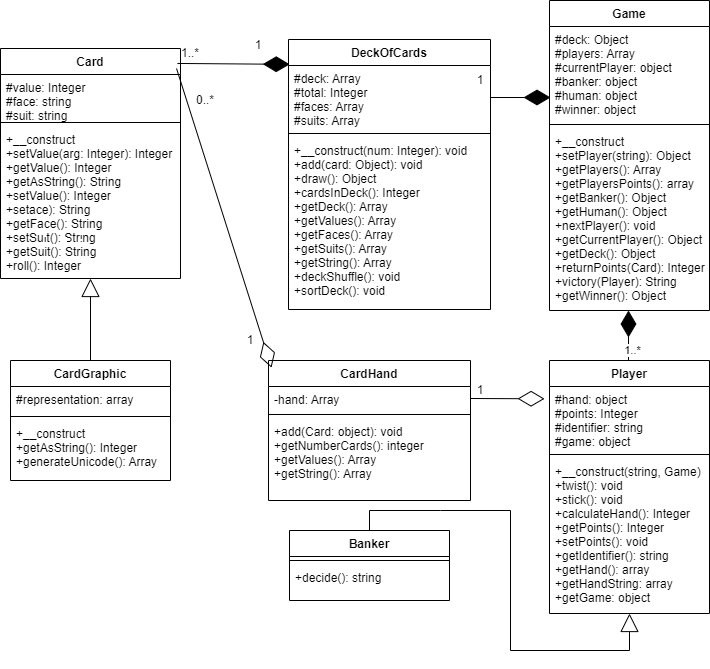

The diagram above was exported from draw.io. Its source (the exported page's mxGraphModel, read from the mxfile embedded in the PNG):
<mxGraphModel dx="1434" dy="836" grid="1" gridSize="10" guides="1" tooltips="1" connect="1" arrows="1" fold="1" page="1" pageScale="1" pageWidth="827" pageHeight="1169" math="0" shadow="0">
  <root>
    <mxCell id="WIyWlLk6GJQsqaUBKTNV-0" />
    <mxCell id="WIyWlLk6GJQsqaUBKTNV-1" parent="WIyWlLk6GJQsqaUBKTNV-0" />
    <mxCell id="zkfFHV4jXpPFQw0GAbJ--0" value="Card" style="swimlane;fontStyle=1;align=center;verticalAlign=top;childLayout=stackLayout;horizontal=1;startSize=26;horizontalStack=0;resizeParent=1;resizeLast=0;collapsible=1;marginBottom=0;rounded=0;shadow=0;strokeWidth=1;" parent="WIyWlLk6GJQsqaUBKTNV-1" vertex="1">
      <mxGeometry x="240" y="128" width="180" height="230" as="geometry">
        <mxRectangle x="230" y="140" width="160" height="26" as="alternateBounds" />
      </mxGeometry>
    </mxCell>
    <mxCell id="zkfFHV4jXpPFQw0GAbJ--1" value="#value: Integer&#10;#face: string&#10;#suit: string" style="text;align=left;verticalAlign=top;spacingLeft=4;spacingRight=4;overflow=hidden;rotatable=0;points=[[0,0.5],[1,0.5]];portConstraint=eastwest;" parent="zkfFHV4jXpPFQw0GAbJ--0" vertex="1">
      <mxGeometry y="26" width="180" height="44" as="geometry" />
    </mxCell>
    <mxCell id="zkfFHV4jXpPFQw0GAbJ--4" value="" style="line;html=1;strokeWidth=1;align=left;verticalAlign=middle;spacingTop=-1;spacingLeft=3;spacingRight=3;rotatable=0;labelPosition=right;points=[];portConstraint=eastwest;" parent="zkfFHV4jXpPFQw0GAbJ--0" vertex="1">
      <mxGeometry y="70" width="180" height="8" as="geometry" />
    </mxCell>
    <mxCell id="zkfFHV4jXpPFQw0GAbJ--5" value="+__construct&#10;+setValue(arg: Integer): Integer&#10;+getValue(): Integer&#10;+getAsString(): String&#10;+setValue(): Integer&#10;+setace): String&#10;+getFace(): String&#10;+setSuit(): String&#10;+getSuit(): String&#10;+roll(): Integer&#10;&#10;" style="text;align=left;verticalAlign=top;spacingLeft=4;spacingRight=4;overflow=hidden;rotatable=0;points=[[0,0.5],[1,0.5]];portConstraint=eastwest;" parent="zkfFHV4jXpPFQw0GAbJ--0" vertex="1">
      <mxGeometry y="78" width="180" height="152" as="geometry" />
    </mxCell>
    <mxCell id="zkfFHV4jXpPFQw0GAbJ--6" value="CardGraphic" style="swimlane;fontStyle=1;align=center;verticalAlign=top;childLayout=stackLayout;horizontal=1;startSize=26;horizontalStack=0;resizeParent=1;resizeLast=0;collapsible=1;marginBottom=0;rounded=0;shadow=0;strokeWidth=1;" parent="WIyWlLk6GJQsqaUBKTNV-1" vertex="1">
      <mxGeometry x="250" y="440" width="160" height="120" as="geometry">
        <mxRectangle x="130" y="380" width="160" height="26" as="alternateBounds" />
      </mxGeometry>
    </mxCell>
    <mxCell id="zkfFHV4jXpPFQw0GAbJ--7" value="#representation: array" style="text;align=left;verticalAlign=top;spacingLeft=4;spacingRight=4;overflow=hidden;rotatable=0;points=[[0,0.5],[1,0.5]];portConstraint=eastwest;" parent="zkfFHV4jXpPFQw0GAbJ--6" vertex="1">
      <mxGeometry y="26" width="160" height="26" as="geometry" />
    </mxCell>
    <mxCell id="zkfFHV4jXpPFQw0GAbJ--9" value="" style="line;html=1;strokeWidth=1;align=left;verticalAlign=middle;spacingTop=-1;spacingLeft=3;spacingRight=3;rotatable=0;labelPosition=right;points=[];portConstraint=eastwest;" parent="zkfFHV4jXpPFQw0GAbJ--6" vertex="1">
      <mxGeometry y="52" width="160" height="8" as="geometry" />
    </mxCell>
    <mxCell id="zkfFHV4jXpPFQw0GAbJ--11" value="+__construct&#10;+getAsString(): Integer&#10;+generateUnicode(): Array&#10;&#10;" style="text;align=left;verticalAlign=top;spacingLeft=4;spacingRight=4;overflow=hidden;rotatable=0;points=[[0,0.5],[1,0.5]];portConstraint=eastwest;" parent="zkfFHV4jXpPFQw0GAbJ--6" vertex="1">
      <mxGeometry y="60" width="160" height="60" as="geometry" />
    </mxCell>
    <mxCell id="zkfFHV4jXpPFQw0GAbJ--17" value="DeckOfCards" style="swimlane;fontStyle=1;align=center;verticalAlign=top;childLayout=stackLayout;horizontal=1;startSize=26;horizontalStack=0;resizeParent=1;resizeLast=0;collapsible=1;marginBottom=0;rounded=0;shadow=0;strokeWidth=1;" parent="WIyWlLk6GJQsqaUBKTNV-1" vertex="1">
      <mxGeometry x="528" y="119" width="202" height="270" as="geometry">
        <mxRectangle x="550" y="140" width="160" height="26" as="alternateBounds" />
      </mxGeometry>
    </mxCell>
    <mxCell id="zkfFHV4jXpPFQw0GAbJ--18" value="#deck: Array&#10;#total: Integer&#10;#faces: Array&#10;#suits: Array" style="text;align=left;verticalAlign=top;spacingLeft=4;spacingRight=4;overflow=hidden;rotatable=0;points=[[0,0.5],[1,0.5]];portConstraint=eastwest;" parent="zkfFHV4jXpPFQw0GAbJ--17" vertex="1">
      <mxGeometry y="26" width="202" height="64" as="geometry" />
    </mxCell>
    <mxCell id="zkfFHV4jXpPFQw0GAbJ--23" value="" style="line;html=1;strokeWidth=1;align=left;verticalAlign=middle;spacingTop=-1;spacingLeft=3;spacingRight=3;rotatable=0;labelPosition=right;points=[];portConstraint=eastwest;" parent="zkfFHV4jXpPFQw0GAbJ--17" vertex="1">
      <mxGeometry y="90" width="202" height="8" as="geometry" />
    </mxCell>
    <mxCell id="zkfFHV4jXpPFQw0GAbJ--24" value="+__construct(num: Integer): void&#10;+add(card: Object): void&#10;+draw(): Object&#10;+cardsInDeck(): Integer&#10;+getDeck(): Array&#10;+getValues(): Array&#10;+getFaces(): Array&#10;+getSuits(): Array&#10;+getString(): Array&#10;+deckShuffle(): void&#10;+sortDeck(): void&#10;&#10;" style="text;align=left;verticalAlign=top;spacingLeft=4;spacingRight=4;overflow=hidden;rotatable=0;points=[[0,0.5],[1,0.5]];portConstraint=eastwest;" parent="zkfFHV4jXpPFQw0GAbJ--17" vertex="1">
      <mxGeometry y="98" width="202" height="172" as="geometry" />
    </mxCell>
    <mxCell id="tFj_XwDELlFV-wOMltlc-0" value="CardHand" style="swimlane;fontStyle=1;align=center;verticalAlign=top;childLayout=stackLayout;horizontal=1;startSize=26;horizontalStack=0;resizeParent=1;resizeLast=0;collapsible=1;marginBottom=0;rounded=0;shadow=0;strokeWidth=1;" parent="WIyWlLk6GJQsqaUBKTNV-1" vertex="1">
      <mxGeometry x="508" y="440" width="202" height="140" as="geometry">
        <mxRectangle x="550" y="140" width="160" height="26" as="alternateBounds" />
      </mxGeometry>
    </mxCell>
    <mxCell id="tFj_XwDELlFV-wOMltlc-1" value="-hand: Array&#10;" style="text;align=left;verticalAlign=top;spacingLeft=4;spacingRight=4;overflow=hidden;rotatable=0;points=[[0,0.5],[1,0.5]];portConstraint=eastwest;" parent="tFj_XwDELlFV-wOMltlc-0" vertex="1">
      <mxGeometry y="26" width="202" height="24" as="geometry" />
    </mxCell>
    <mxCell id="tFj_XwDELlFV-wOMltlc-6" value="" style="line;html=1;strokeWidth=1;align=left;verticalAlign=middle;spacingTop=-1;spacingLeft=3;spacingRight=3;rotatable=0;labelPosition=right;points=[];portConstraint=eastwest;" parent="tFj_XwDELlFV-wOMltlc-0" vertex="1">
      <mxGeometry y="50" width="202" height="8" as="geometry" />
    </mxCell>
    <mxCell id="tFj_XwDELlFV-wOMltlc-7" value="+add(Card: object): void&#10;+getNumberCards(): integer&#10;+getValues(): Array&#10;+getString(): Array" style="text;align=left;verticalAlign=top;spacingLeft=4;spacingRight=4;overflow=hidden;rotatable=0;points=[[0,0.5],[1,0.5]];portConstraint=eastwest;" parent="tFj_XwDELlFV-wOMltlc-0" vertex="1">
      <mxGeometry y="58" width="202" height="70" as="geometry" />
    </mxCell>
    <mxCell id="tFj_XwDELlFV-wOMltlc-12" value="" style="endArrow=block;endSize=16;endFill=0;html=1;rounded=0;exitX=0.5;exitY=0;exitDx=0;exitDy=0;entryX=0.5;entryY=1;entryDx=0;entryDy=0;" parent="WIyWlLk6GJQsqaUBKTNV-1" source="zkfFHV4jXpPFQw0GAbJ--6" target="zkfFHV4jXpPFQw0GAbJ--0" edge="1">
      <mxGeometry width="160" relative="1" as="geometry">
        <mxPoint x="330" y="320" as="sourcePoint" />
        <mxPoint x="490" y="320" as="targetPoint" />
      </mxGeometry>
    </mxCell>
    <mxCell id="tFj_XwDELlFV-wOMltlc-13" value="" style="endArrow=diamondThin;endFill=0;endSize=24;html=1;rounded=0;exitX=0.978;exitY=0.087;exitDx=0;exitDy=0;entryX=0.015;entryY=0.051;entryDx=0;entryDy=0;entryPerimeter=0;exitPerimeter=0;" parent="WIyWlLk6GJQsqaUBKTNV-1" source="zkfFHV4jXpPFQw0GAbJ--0" target="tFj_XwDELlFV-wOMltlc-0" edge="1">
      <mxGeometry x="-0.772" width="160" relative="1" as="geometry">
        <mxPoint x="334" y="184.5" as="sourcePoint" />
        <mxPoint x="494" y="184.5" as="targetPoint" />
        <mxPoint as="offset" />
      </mxGeometry>
    </mxCell>
    <mxCell id="tFj_XwDELlFV-wOMltlc-14" value="" style="endArrow=diamondThin;endFill=1;endSize=24;html=1;rounded=0;exitX=0.983;exitY=0.065;exitDx=0;exitDy=0;exitPerimeter=0;entryX=0.006;entryY=0.092;entryDx=0;entryDy=0;entryPerimeter=0;" parent="WIyWlLk6GJQsqaUBKTNV-1" source="zkfFHV4jXpPFQw0GAbJ--0" target="zkfFHV4jXpPFQw0GAbJ--17" edge="1">
      <mxGeometry width="160" relative="1" as="geometry">
        <mxPoint x="330" y="130" as="sourcePoint" />
        <mxPoint x="490" y="130" as="targetPoint" />
      </mxGeometry>
    </mxCell>
    <mxCell id="tFj_XwDELlFV-wOMltlc-15" value="0..*" style="text;html=1;strokeColor=none;fillColor=none;align=center;verticalAlign=middle;whiteSpace=wrap;rounded=0;" parent="WIyWlLk6GJQsqaUBKTNV-1" vertex="1">
      <mxGeometry x="430" y="170" width="30" height="20" as="geometry" />
    </mxCell>
    <mxCell id="tFj_XwDELlFV-wOMltlc-17" value="1" style="text;html=1;strokeColor=none;fillColor=none;align=center;verticalAlign=middle;whiteSpace=wrap;rounded=0;" parent="WIyWlLk6GJQsqaUBKTNV-1" vertex="1">
      <mxGeometry x="480" y="410" width="20" height="20" as="geometry" />
    </mxCell>
    <mxCell id="tFj_XwDELlFV-wOMltlc-18" value="1..*" style="text;html=1;strokeColor=none;fillColor=none;align=center;verticalAlign=middle;whiteSpace=wrap;rounded=0;" parent="WIyWlLk6GJQsqaUBKTNV-1" vertex="1">
      <mxGeometry x="420" y="118" width="20" height="30" as="geometry" />
    </mxCell>
    <mxCell id="tFj_XwDELlFV-wOMltlc-19" value="1" style="text;html=1;strokeColor=none;fillColor=none;align=center;verticalAlign=middle;whiteSpace=wrap;rounded=0;" parent="WIyWlLk6GJQsqaUBKTNV-1" vertex="1">
      <mxGeometry x="488" y="115" width="20" height="20" as="geometry" />
    </mxCell>
    <mxCell id="Quvr3giv3Ae_M-ephTgG-0" value="Player" style="swimlane;fontStyle=1;align=center;verticalAlign=top;childLayout=stackLayout;horizontal=1;startSize=26;horizontalStack=0;resizeParent=1;resizeLast=0;collapsible=1;marginBottom=0;rounded=0;shadow=0;strokeWidth=1;" parent="WIyWlLk6GJQsqaUBKTNV-1" vertex="1">
      <mxGeometry x="789" y="440" width="160" height="253" as="geometry">
        <mxRectangle x="130" y="380" width="160" height="26" as="alternateBounds" />
      </mxGeometry>
    </mxCell>
    <mxCell id="Quvr3giv3Ae_M-ephTgG-1" value="#hand: object&#10;#points: Integer&#10;#identifier: string&#10;#game: object" style="text;align=left;verticalAlign=top;spacingLeft=4;spacingRight=4;overflow=hidden;rotatable=0;points=[[0,0.5],[1,0.5]];portConstraint=eastwest;" parent="Quvr3giv3Ae_M-ephTgG-0" vertex="1">
      <mxGeometry y="26" width="160" height="64" as="geometry" />
    </mxCell>
    <mxCell id="Quvr3giv3Ae_M-ephTgG-2" value="" style="line;html=1;strokeWidth=1;align=left;verticalAlign=middle;spacingTop=-1;spacingLeft=3;spacingRight=3;rotatable=0;labelPosition=right;points=[];portConstraint=eastwest;" parent="Quvr3giv3Ae_M-ephTgG-0" vertex="1">
      <mxGeometry y="90" width="160" height="8" as="geometry" />
    </mxCell>
    <mxCell id="Quvr3giv3Ae_M-ephTgG-3" value="+__construct(string, Game)&#10;+twist(): void&#10;+stick(): void&#10;+calculateHand(): Integer&#10;+getPoints(): Integer&#10;+setPoints(): void&#10;+getIdentifier(): string&#10;+getHand(): array&#10;+getHandString: array&#10;+getGame: object&#10;" style="text;align=left;verticalAlign=top;spacingLeft=4;spacingRight=4;overflow=hidden;rotatable=0;points=[[0,0.5],[1,0.5]];portConstraint=eastwest;" parent="Quvr3giv3Ae_M-ephTgG-0" vertex="1">
      <mxGeometry y="98" width="160" height="152" as="geometry" />
    </mxCell>
    <mxCell id="Quvr3giv3Ae_M-ephTgG-5" value="Banker" style="swimlane;fontStyle=1;align=center;verticalAlign=top;childLayout=stackLayout;horizontal=1;startSize=26;horizontalStack=0;resizeParent=1;resizeLast=0;collapsible=1;marginBottom=0;rounded=0;shadow=0;strokeWidth=1;" parent="WIyWlLk6GJQsqaUBKTNV-1" vertex="1">
      <mxGeometry x="529" y="610" width="160" height="70" as="geometry">
        <mxRectangle x="130" y="380" width="160" height="26" as="alternateBounds" />
      </mxGeometry>
    </mxCell>
    <mxCell id="Quvr3giv3Ae_M-ephTgG-7" value="" style="line;html=1;strokeWidth=1;align=left;verticalAlign=middle;spacingTop=-1;spacingLeft=3;spacingRight=3;rotatable=0;labelPosition=right;points=[];portConstraint=eastwest;" parent="Quvr3giv3Ae_M-ephTgG-5" vertex="1">
      <mxGeometry y="26" width="160" height="8" as="geometry" />
    </mxCell>
    <mxCell id="Quvr3giv3Ae_M-ephTgG-8" value="+decide(): string&#10;" style="text;align=left;verticalAlign=top;spacingLeft=4;spacingRight=4;overflow=hidden;rotatable=0;points=[[0,0.5],[1,0.5]];portConstraint=eastwest;" parent="Quvr3giv3Ae_M-ephTgG-5" vertex="1">
      <mxGeometry y="34" width="160" height="36" as="geometry" />
    </mxCell>
    <mxCell id="Quvr3giv3Ae_M-ephTgG-13" value="" style="endArrow=diamondThin;endFill=0;endSize=24;html=1;rounded=0;exitX=1;exitY=0.5;exitDx=0;exitDy=0;entryX=-0.031;entryY=0.192;entryDx=0;entryDy=0;entryPerimeter=0;" parent="WIyWlLk6GJQsqaUBKTNV-1" source="tFj_XwDELlFV-wOMltlc-1" target="Quvr3giv3Ae_M-ephTgG-1" edge="1">
      <mxGeometry x="-0.772" width="160" relative="1" as="geometry">
        <mxPoint x="710" y="470" as="sourcePoint" />
        <mxPoint x="805" y="770" as="targetPoint" />
        <mxPoint as="offset" />
      </mxGeometry>
    </mxCell>
    <mxCell id="Quvr3giv3Ae_M-ephTgG-14" value="" style="endArrow=block;endSize=16;endFill=0;html=1;rounded=0;exitX=0.5;exitY=0;exitDx=0;exitDy=0;entryX=0.5;entryY=1;entryDx=0;entryDy=0;" parent="WIyWlLk6GJQsqaUBKTNV-1" source="Quvr3giv3Ae_M-ephTgG-5" target="Quvr3giv3Ae_M-ephTgG-0" edge="1">
      <mxGeometry width="160" relative="1" as="geometry">
        <mxPoint x="869" y="616" as="sourcePoint" />
        <mxPoint x="870" y="650" as="targetPoint" />
        <Array as="points">
          <mxPoint x="609" y="590" />
          <mxPoint x="680" y="590" />
          <mxPoint x="750" y="590" />
          <mxPoint x="750" y="730" />
          <mxPoint x="869" y="730" />
        </Array>
      </mxGeometry>
    </mxCell>
    <mxCell id="Quvr3giv3Ae_M-ephTgG-16" value="Game" style="swimlane;fontStyle=1;align=center;verticalAlign=top;childLayout=stackLayout;horizontal=1;startSize=26;horizontalStack=0;resizeParent=1;resizeLast=0;collapsible=1;marginBottom=0;rounded=0;shadow=0;strokeWidth=1;" parent="WIyWlLk6GJQsqaUBKTNV-1" vertex="1">
      <mxGeometry x="789" y="80" width="160" height="310" as="geometry">
        <mxRectangle x="130" y="380" width="160" height="26" as="alternateBounds" />
      </mxGeometry>
    </mxCell>
    <mxCell id="Quvr3giv3Ae_M-ephTgG-17" value="#deck: Object&#10;#players: Array&#10;#currentPlayer: object&#10;#banker: object&#10;#human: object&#10;#winner: object" style="text;align=left;verticalAlign=top;spacingLeft=4;spacingRight=4;overflow=hidden;rotatable=0;points=[[0,0.5],[1,0.5]];portConstraint=eastwest;" parent="Quvr3giv3Ae_M-ephTgG-16" vertex="1">
      <mxGeometry y="26" width="160" height="94" as="geometry" />
    </mxCell>
    <mxCell id="Quvr3giv3Ae_M-ephTgG-18" value="" style="line;html=1;strokeWidth=1;align=left;verticalAlign=middle;spacingTop=-1;spacingLeft=3;spacingRight=3;rotatable=0;labelPosition=right;points=[];portConstraint=eastwest;" parent="Quvr3giv3Ae_M-ephTgG-16" vertex="1">
      <mxGeometry y="120" width="160" height="8" as="geometry" />
    </mxCell>
    <mxCell id="Quvr3giv3Ae_M-ephTgG-19" value="+__construct&#10;+setPlayer(string): Object&#10;+getPlayers(): Array&#10;+getPlayersPoints(): array&#10;+getBanker(): Object&#10;+getHuman(): Object&#10;+nextPlayer(): void&#10;+getCurrentPlayer(): Object&#10;+getDeck(): Object&#10;+returnPoints(Card): Integer&#10;+victory(Player): String&#10;+getWinner(): Object&#10;&#10;" style="text;align=left;verticalAlign=top;spacingLeft=4;spacingRight=4;overflow=hidden;rotatable=0;points=[[0,0.5],[1,0.5]];portConstraint=eastwest;" parent="Quvr3giv3Ae_M-ephTgG-16" vertex="1">
      <mxGeometry y="128" width="160" height="182" as="geometry" />
    </mxCell>
    <mxCell id="Quvr3giv3Ae_M-ephTgG-20" value="1" style="text;html=1;strokeColor=none;fillColor=none;align=center;verticalAlign=middle;whiteSpace=wrap;rounded=0;" parent="WIyWlLk6GJQsqaUBKTNV-1" vertex="1">
      <mxGeometry x="710" y="460" width="20" height="20" as="geometry" />
    </mxCell>
    <mxCell id="Quvr3giv3Ae_M-ephTgG-22" value="" style="endArrow=diamondThin;endFill=1;endSize=24;html=1;rounded=0;exitX=0.5;exitY=0;exitDx=0;exitDy=0;" parent="WIyWlLk6GJQsqaUBKTNV-1" edge="1">
      <mxGeometry width="160" relative="1" as="geometry">
        <mxPoint x="868" y="440" as="sourcePoint" />
        <mxPoint x="868" y="390" as="targetPoint" />
      </mxGeometry>
    </mxCell>
    <mxCell id="Quvr3giv3Ae_M-ephTgG-24" value="1..*" style="edgeLabel;html=1;align=center;verticalAlign=middle;resizable=0;points=[];" parent="Quvr3giv3Ae_M-ephTgG-22" vertex="1" connectable="0">
      <mxGeometry x="-0.5561" y="-3" relative="1" as="geometry">
        <mxPoint as="offset" />
      </mxGeometry>
    </mxCell>
    <mxCell id="Quvr3giv3Ae_M-ephTgG-23" value="" style="endArrow=diamondThin;endFill=1;endSize=24;html=1;rounded=0;exitX=1;exitY=0.5;exitDx=0;exitDy=0;" parent="WIyWlLk6GJQsqaUBKTNV-1" source="zkfFHV4jXpPFQw0GAbJ--18" edge="1">
      <mxGeometry width="160" relative="1" as="geometry">
        <mxPoint x="700" y="180" as="sourcePoint" />
        <mxPoint x="790" y="177" as="targetPoint" />
      </mxGeometry>
    </mxCell>
    <mxCell id="Quvr3giv3Ae_M-ephTgG-25" value="1" style="text;html=1;strokeColor=none;fillColor=none;align=center;verticalAlign=middle;whiteSpace=wrap;rounded=0;" parent="WIyWlLk6GJQsqaUBKTNV-1" vertex="1">
      <mxGeometry x="710" y="150" width="20" height="20" as="geometry" />
    </mxCell>
  </root>
</mxGraphModel>